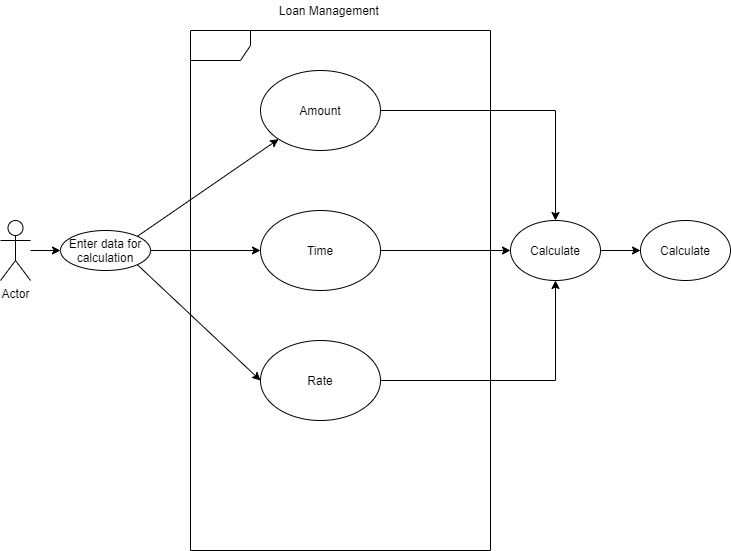

The diagram above was exported from draw.io. Its source (the exported page's mxGraphModel, read from the mxfile embedded in the PNG):
<mxGraphModel dx="1422" dy="794" grid="1" gridSize="10" guides="1" tooltips="1" connect="1" arrows="1" fold="1" page="1" pageScale="1" pageWidth="850" pageHeight="1100" math="0" shadow="0">
  <root>
    <mxCell id="0" />
    <mxCell id="1" parent="0" />
    <mxCell id="gj84ZW10uQgPoChUcxvj-35" value="Actor" style="shape=umlActor;verticalLabelPosition=bottom;verticalAlign=top;html=1;" parent="1" vertex="1">
      <mxGeometry x="110" y="230" width="30" height="60" as="geometry" />
    </mxCell>
    <mxCell id="gj84ZW10uQgPoChUcxvj-37" value="" style="shape=umlFrame;whiteSpace=wrap;html=1;" parent="1" vertex="1">
      <mxGeometry x="300" y="40" width="300" height="520" as="geometry" />
    </mxCell>
    <mxCell id="gj84ZW10uQgPoChUcxvj-39" value="Loan Management&amp;nbsp;" style="text;html=1;align=center;verticalAlign=middle;resizable=0;points=[];autosize=1;strokeColor=none;" parent="1" vertex="1">
      <mxGeometry x="380" y="10" width="120" height="20" as="geometry" />
    </mxCell>
    <mxCell id="gj84ZW10uQgPoChUcxvj-49" style="edgeStyle=none;rounded=0;orthogonalLoop=1;jettySize=auto;html=1;exitX=1;exitY=0;exitDx=0;exitDy=0;" parent="1" source="gj84ZW10uQgPoChUcxvj-40" target="gj84ZW10uQgPoChUcxvj-41" edge="1">
      <mxGeometry relative="1" as="geometry" />
    </mxCell>
    <mxCell id="gj84ZW10uQgPoChUcxvj-51" style="edgeStyle=none;rounded=0;orthogonalLoop=1;jettySize=auto;html=1;exitX=1;exitY=1;exitDx=0;exitDy=0;entryX=0;entryY=0.5;entryDx=0;entryDy=0;" parent="1" source="gj84ZW10uQgPoChUcxvj-40" target="gj84ZW10uQgPoChUcxvj-42" edge="1">
      <mxGeometry relative="1" as="geometry" />
    </mxCell>
    <mxCell id="_OP1vOhTfyWmexoXc5-t-2" style="edgeStyle=orthogonalEdgeStyle;rounded=0;orthogonalLoop=1;jettySize=auto;html=1;exitX=1;exitY=0.5;exitDx=0;exitDy=0;entryX=0;entryY=0.5;entryDx=0;entryDy=0;" edge="1" parent="1" source="gj84ZW10uQgPoChUcxvj-40" target="_OP1vOhTfyWmexoXc5-t-1">
      <mxGeometry relative="1" as="geometry" />
    </mxCell>
    <mxCell id="gj84ZW10uQgPoChUcxvj-40" value="Enter data for calculation" style="ellipse;whiteSpace=wrap;html=1;" parent="1" vertex="1">
      <mxGeometry x="170" y="240" width="90" height="40" as="geometry" />
    </mxCell>
    <mxCell id="_OP1vOhTfyWmexoXc5-t-6" style="edgeStyle=orthogonalEdgeStyle;rounded=0;orthogonalLoop=1;jettySize=auto;html=1;exitX=1;exitY=0.5;exitDx=0;exitDy=0;" edge="1" parent="1" source="gj84ZW10uQgPoChUcxvj-41" target="_OP1vOhTfyWmexoXc5-t-3">
      <mxGeometry relative="1" as="geometry" />
    </mxCell>
    <mxCell id="gj84ZW10uQgPoChUcxvj-41" value="Amount" style="ellipse;whiteSpace=wrap;html=1;" parent="1" vertex="1">
      <mxGeometry x="370" y="80" width="120" height="80" as="geometry" />
    </mxCell>
    <mxCell id="_OP1vOhTfyWmexoXc5-t-7" style="edgeStyle=orthogonalEdgeStyle;rounded=0;orthogonalLoop=1;jettySize=auto;html=1;exitX=1;exitY=0.5;exitDx=0;exitDy=0;entryX=0.5;entryY=1;entryDx=0;entryDy=0;" edge="1" parent="1" source="gj84ZW10uQgPoChUcxvj-42" target="_OP1vOhTfyWmexoXc5-t-3">
      <mxGeometry relative="1" as="geometry" />
    </mxCell>
    <mxCell id="gj84ZW10uQgPoChUcxvj-42" value="Rate" style="ellipse;whiteSpace=wrap;html=1;" parent="1" vertex="1">
      <mxGeometry x="370" y="350" width="120" height="80" as="geometry" />
    </mxCell>
    <mxCell id="gj84ZW10uQgPoChUcxvj-56" value="" style="edgeStyle=none;rounded=0;orthogonalLoop=1;jettySize=auto;html=1;" parent="1" source="gj84ZW10uQgPoChUcxvj-35" edge="1">
      <mxGeometry relative="1" as="geometry">
        <mxPoint x="170" y="260" as="targetPoint" />
      </mxGeometry>
    </mxCell>
    <mxCell id="gj84ZW10uQgPoChUcxvj-57" style="edgeStyle=none;rounded=0;orthogonalLoop=1;jettySize=auto;html=1;exitX=1;exitY=0.5;exitDx=0;exitDy=0;exitPerimeter=0;" parent="1" edge="1">
      <mxGeometry relative="1" as="geometry">
        <mxPoint x="270" y="260" as="sourcePoint" />
        <mxPoint x="270" y="260" as="targetPoint" />
      </mxGeometry>
    </mxCell>
    <mxCell id="_OP1vOhTfyWmexoXc5-t-5" style="edgeStyle=orthogonalEdgeStyle;rounded=0;orthogonalLoop=1;jettySize=auto;html=1;exitX=1;exitY=0.5;exitDx=0;exitDy=0;entryX=0;entryY=0.5;entryDx=0;entryDy=0;" edge="1" parent="1" source="_OP1vOhTfyWmexoXc5-t-1" target="_OP1vOhTfyWmexoXc5-t-3">
      <mxGeometry relative="1" as="geometry" />
    </mxCell>
    <mxCell id="_OP1vOhTfyWmexoXc5-t-1" value="Time" style="ellipse;whiteSpace=wrap;html=1;" vertex="1" parent="1">
      <mxGeometry x="370" y="220" width="120" height="80" as="geometry" />
    </mxCell>
    <mxCell id="_OP1vOhTfyWmexoXc5-t-8" style="edgeStyle=orthogonalEdgeStyle;rounded=0;orthogonalLoop=1;jettySize=auto;html=1;exitX=1;exitY=0.5;exitDx=0;exitDy=0;entryX=0;entryY=0.5;entryDx=0;entryDy=0;" edge="1" parent="1" source="_OP1vOhTfyWmexoXc5-t-3" target="_OP1vOhTfyWmexoXc5-t-4">
      <mxGeometry relative="1" as="geometry" />
    </mxCell>
    <mxCell id="_OP1vOhTfyWmexoXc5-t-3" value="Calculate" style="ellipse;whiteSpace=wrap;html=1;" vertex="1" parent="1">
      <mxGeometry x="620" y="230" width="90" height="60" as="geometry" />
    </mxCell>
    <mxCell id="_OP1vOhTfyWmexoXc5-t-4" value="Calculate" style="ellipse;whiteSpace=wrap;html=1;" vertex="1" parent="1">
      <mxGeometry x="750" y="230" width="90" height="60" as="geometry" />
    </mxCell>
  </root>
</mxGraphModel>